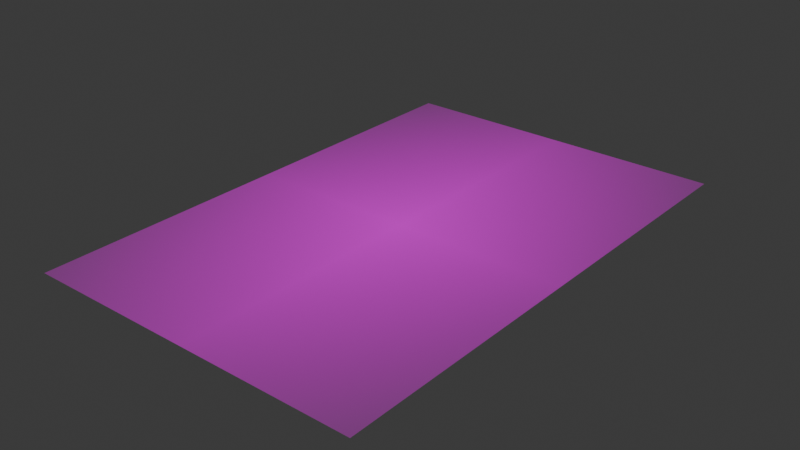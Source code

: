 # Source: Map.blend  (saved by Blender 4.4.32; exported with 4.5.12 LTS)
import bpy
from mathutils import Matrix  # noqa: F401  (used for matrix-valued properties, if any)

bpy.ops.wm.read_factory_settings(use_empty=True)
scene = bpy.context.scene
scene.name = 'Scene'

# ---- collections
col_collection = bpy.data.collections.new('Collection'); scene.collection.children.link(col_collection)

# ---- images (referenced by path relative to the original .blend; pixels are not part of the script)
import os
ASSET_DIR = os.environ.get("B2B_ASSET_DIR", "")  # directory of the original .blend (textures are referenced by path, not embedded)
HERE = os.path.dirname(os.path.abspath(__file__))  # packed textures are extracted next to this script under _unpacked/

def load_image(name, relpath, width, height, colorspace="sRGB"):
    """Load a texture the original file referenced (path relative to the .blend, or extracted next to this script)."""
    p = next((c for c in (os.path.join(HERE, relpath), os.path.join(ASSET_DIR, relpath)) if relpath and os.path.exists(c)), "")
    if p:
        img = bpy.data.images.load(p, check_existing=True)
        img.name = name
    else:  # same state as the original file: an image datablock whose file is absent (Cycles renders it pink)
        img = bpy.data.images.new(name, width, height)
        img.source = "FILE"
        img.filepath = "//" + (relpath or name)
    img.colorspace_settings.name = colorspace
    return img
img_map_png_001 = load_image('Map.png.001', 'Map.png', 1024, 1024, 'sRGB')

# ---- materials (node trees are filled in below, after node groups)
mat_map = bpy.data.materials.new('Map')
mat_material_001 = bpy.data.materials.new('Material.001')

# ---- material node trees
mat_map.use_nodes = True; mat_map.node_tree.nodes.clear()
_N = mat_map.node_tree.nodes; _L = mat_map.node_tree.links
n0 = _N.new('ShaderNodeOutputMaterial'); n0.name = 'Material Output'; n0.location = (300, 300)
n1 = _N.new('ShaderNodeTexImage'); n1.name = 'Image Texture'; n1.location = (-200, 300)
n1.image = img_map_png_001
n1.extension = 'CLIP'
n2 = _N.new('ShaderNodeBsdfPrincipled'); n2.name = 'Principled BSDF'; n2.location = (0, 300)
_L.new(n1.outputs[0], n2.inputs[0])
_L.new(n1.outputs[1], n2.inputs[4])
_L.new(n2.outputs[0], n0.inputs[0])
n0.is_active_output = True
mat_material_001.use_nodes = True; mat_material_001.node_tree.nodes.clear()
_N = mat_material_001.node_tree.nodes; _L = mat_material_001.node_tree.links
n0 = _N.new('ShaderNodeBsdfPrincipled'); n0.name = 'Principled BSDF'; n0.location = (10, 300)
n1 = _N.new('ShaderNodeOutputMaterial'); n1.name = 'Material Output'; n1.location = (300, 300)
_L.new(n0.outputs[0], n1.inputs[0])
n1.is_active_output = True

# ---- world
world_world = bpy.data.worlds.new('World'); scene.world = world_world
world_world.use_nodes = True; world_world.node_tree.nodes.clear()
_N = world_world.node_tree.nodes; _L = world_world.node_tree.links
n0 = _N.new('ShaderNodeOutputWorld'); n0.name = 'World Output'; n0.location = (300, 300)
n1 = _N.new('ShaderNodeBackground'); n1.name = 'Background'; n1.location = (10, 300)
n1.inputs[0].default_value = (0.05088, 0.05088, 0.05088, 1.0)
_L.new(n1.outputs[0], n0.inputs[0])
n0.is_active_output = True
world_world.color = (0.05088, 0.05088, 0.05088)
world_world.sun_shadow_jitter_overblur = 0.0

# ---- meshes
me_map_003 = bpy.data.meshes.new('Map.003')
me_map_003.from_pydata([(-0.7491, -0.5, 0.0), (0.7491, -0.5, 0.0), (-0.7491, 0.5, 0.0), (0.7491, 0.5, 0.0)], [], [(0, 1, 3, 2)])
_uv = me_map_003.uv_layers.new(name='UVMap')
_uv.uv.foreach_set('vector', [0.0, 0.0, 1.0, 0.0, 1.0, 1.0, 0.0, 1.0])
me_map_003.materials.append(mat_map)
me_map_003.materials.append(mat_material_001)
me_map_003.update()

# ---- objects
ob_map = bpy.data.objects.new('Map', me_map_003)

# ---- transforms, parenting, visibility, modifiers, constraints
ob_map.location = (0.0, 0.0, 0.0)
ob_map.rotation_euler = (0.0, 0.0, 1.571)
ob_map.scale = (2.002, 2.0, 1.0)
ob_map.lock_scale = (True, True, True)

# ---- collection membership
col_collection.objects.link(ob_map)

# ---- scene / render settings (as saved in the file)
scene.frame_start = 1; scene.frame_end = 250; scene.frame_set(1)
scene.render.engine = 'BLENDER_EEVEE_NEXT'
bpy.context.view_layer.update()

# ---- added for rendering (the .blend has no active camera and no usable light): camera, sun
cam_auto = bpy.data.cameras.new('AutoCamera')
cam_auto.lens = 50.0
cam_auto.sensor_width = 36.0
cam_auto.clip_end = 1000.0
ob_auto_camera = bpy.data.objects.new('AutoCamera', cam_auto)
scene.collection.objects.link(ob_auto_camera)
ob_auto_camera.location = (3.33595, -4.00314, 2.66876)
ob_auto_camera.rotation_euler = (1.09748, -7.21219e-08, 0.694738)
scene.camera = ob_auto_camera
light_auto_sun = bpy.data.lights.new('AutoSun', 'SUN')
light_auto_sun.energy = 3.0
light_auto_sun.angle = 0.0523599
ob_auto_sun = bpy.data.objects.new('AutoSun', light_auto_sun)
scene.collection.objects.link(ob_auto_sun)
ob_auto_sun.rotation_euler = (0.872665, 0.174533, 0.523599)
bpy.context.view_layer.update()
